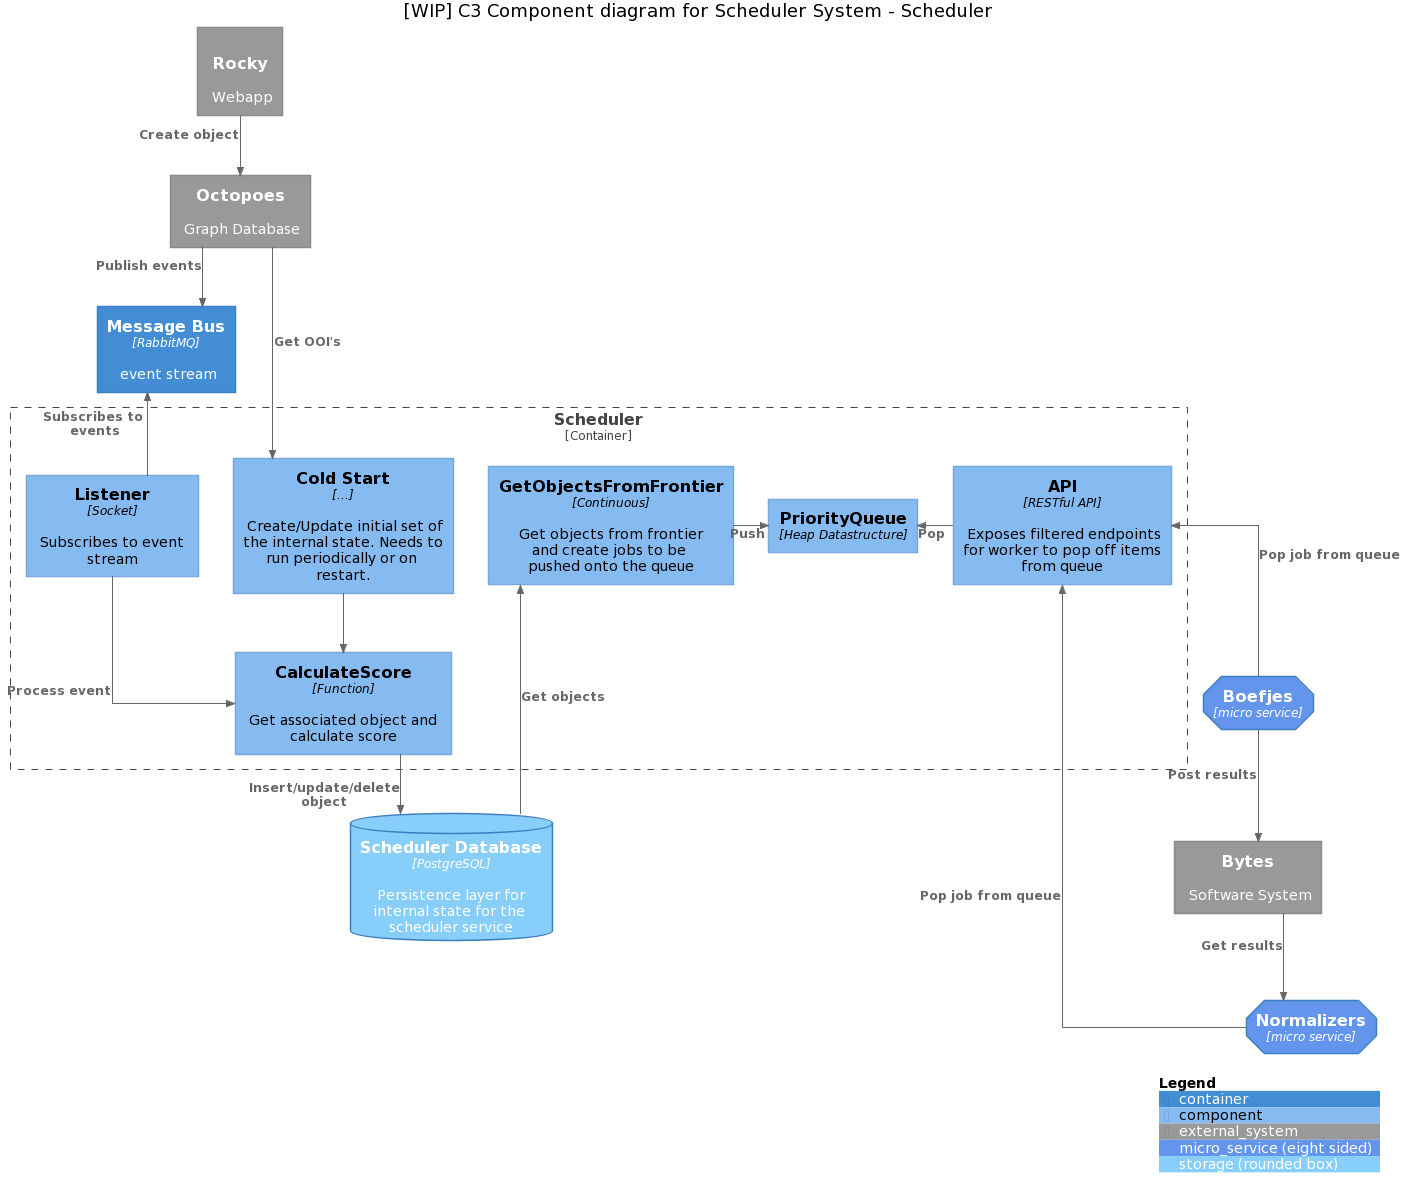

The diagram above was rendered by PlantUML. Its source (embedded in the PNG):
@startuml
!include https://raw.githubusercontent.com/plantuml-stdlib/C4-PlantUML/master/C4_Component.puml

skinparam linetype ortho

AddElementTag("micro_service", $shape=EightSidedShape(), $bgColor="CornflowerBlue", $fontColor="white")
AddElementTag("storage", $shape=RoundedBoxShape(), $bgColor="lightSkyBlue", $fontColor="white")

Title [WIP] C3 Component diagram for Scheduler System - Scheduler

Container(message_bus, "Message Bus", "RabbitMQ", "event stream")

Container_Boundary(scheduler, "Scheduler") {
  Component(listener, "Listener", "Socket", "Subscribes to event stream")
  Component(cold_start, "Cold Start", "...", "Create/Update initial set of the internal state. Needs to run periodically or on restart.")
  Component(pq, "PriorityQueue", "Heap Datastructure", "")
  Component(calculate_score, "CalculateScore", "Function", "Get associated object and calculate score")
  Component(get_objects_from_frontier, "GetObjectsFromFrontier", "Continuous", "Get objects from frontier and create jobs to be pushed onto the queue")

  Component(api, "API", "RESTful API", "Exposes filtered endpoints for worker to pop off items from queue")
}

ContainerDb(scheduler_db, "Scheduler Database", "PostgreSQL", "Persistence layer for internal state for the scheduler service", $tags = "storage")


Container(boefjes, "Boefjes", "micro service", "", $tags = "micro_service")
Container(normalizers, "Normalizers", "micro service", "", $tags = "micro_service")

' External systems
System_Ext(bytes, "Bytes", "Software System")
System_Ext(octopoes, "Octopoes", "Graph Database")
System_Ext(rocky, "Rocky", "Webapp", "Webapp")
' System_Ext(katalogus, "Katalogus", "Software System")


' Relationships
Rel_Down(rocky, octopoes, "Create object")
Rel_Down(octopoes, message_bus, "Publish events")
Rel_Down(octopoes, cold_start, "Get OOI's")
Rel_Up(listener, message_bus, "Subscribes to events")

' Relationships within container
Rel_Down(listener, calculate_score, "Process event")
Rel_Down(cold_start, calculate_score, " ")
Rel(calculate_score, scheduler_db, "Insert/update/delete object")
Rel(scheduler_db, get_objects_from_frontier, "Get objects")
Rel_Right(get_objects_from_frontier, pq, "Push")
Rel_Left(api, pq, "Pop")

Rel_Up(boefjes, api, "Pop job from queue")
Rel_Up(normalizers, api,"Pop job from queue")

Rel(boefjes, bytes, "Post results")
Rel(bytes, normalizers, "Get results")


' Rel(octopoes, scheduler, "Reference for calculation")
' Rel(bytes, scheduler, "Reference for calculation")
' Rel(katalogus, scheduler, "Reference for calculation")
' Rel(rocky, scheduler, "Reference for calculation")

SHOW_LEGEND()
@enduml